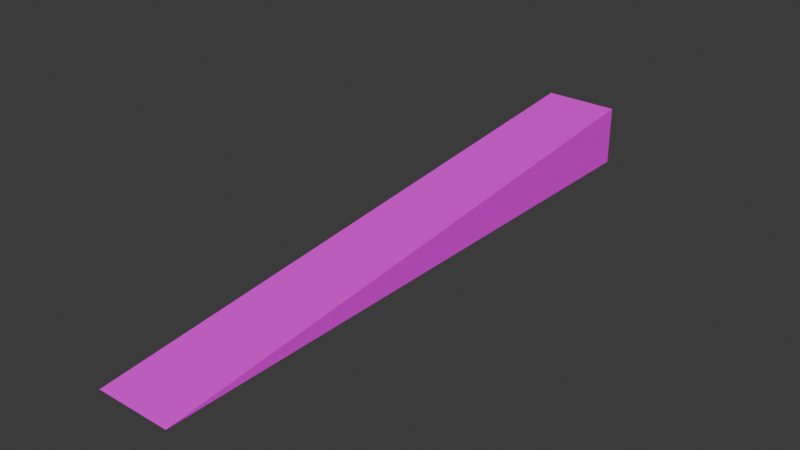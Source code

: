 # Source: ramp.blend  (saved by Blender 4.3.32; exported with 4.5.12 LTS)
import bpy
from mathutils import Matrix  # noqa: F401  (used for matrix-valued properties, if any)

bpy.ops.wm.read_factory_settings(use_empty=True)
scene = bpy.context.scene
scene.name = 'Scene'

# ---- collections
col_collection = bpy.data.collections.new('Collection'); scene.collection.children.link(col_collection)

# ---- images (referenced by path relative to the original .blend; pixels are not part of the script)
import os
ASSET_DIR = os.environ.get("B2B_ASSET_DIR", "")  # directory of the original .blend (textures are referenced by path, not embedded)
HERE = os.path.dirname(os.path.abspath(__file__))  # packed textures are extracted next to this script under _unpacked/

def load_image(name, relpath, width, height, colorspace="sRGB"):
    """Load a texture the original file referenced (path relative to the .blend, or extracted next to this script)."""
    p = next((c for c in (os.path.join(HERE, relpath), os.path.join(ASSET_DIR, relpath)) if relpath and os.path.exists(c)), "")
    if p:
        img = bpy.data.images.load(p, check_existing=True)
        img.name = name
    else:  # same state as the original file: an image datablock whose file is absent (Cycles renders it pink)
        img = bpy.data.images.new(name, width, height)
        img.source = "FILE"
        img.filepath = "//" + (relpath or name)
    img.colorspace_settings.name = colorspace
    return img
img_checkerboard_orange_png = load_image('checkerboard_orange.png', 'checkerboard_orange.png', 1024, 1024, 'sRGB')

# ---- materials (node trees are filled in below, after node groups)
mat_material = bpy.data.materials.new('Material')
mat_material.alpha_threshold = 0.0
mat_material.roughness = 0.5
mat_material.line_color = (0.0, 0.0, 0.0, 1.0)

# ---- material node trees
mat_material.use_nodes = True; mat_material.node_tree.nodes.clear()
_N = mat_material.node_tree.nodes; _L = mat_material.node_tree.links
n0 = _N.new('ShaderNodeOutputMaterial'); n0.name = 'Material Output'; n0.location = (300, 300)
n1 = _N.new('ShaderNodeBsdfPrincipled'); n1.name = 'Principled BSDF'; n1.location = (10, 300)
n1.inputs[3].default_value = 1.45
n2 = _N.new('ShaderNodeTexImage'); n2.name = 'Image Texture'; n2.location = (-280, 280)
n2.image = img_checkerboard_orange_png
_L.new(n1.outputs[0], n0.inputs[0])
_L.new(n2.outputs[0], n1.inputs[0])
n0.is_active_output = True

# ---- world
world_world = bpy.data.worlds.new('World'); scene.world = world_world
world_world.use_nodes = True; world_world.node_tree.nodes.clear()
_N = world_world.node_tree.nodes; _L = world_world.node_tree.links
n0 = _N.new('ShaderNodeOutputWorld'); n0.name = 'World Output'; n0.location = (300, 300)
n1 = _N.new('ShaderNodeBackground'); n1.name = 'Background'; n1.location = (10, 300)
n1.inputs[0].default_value = (0.05088, 0.05088, 0.05088, 1.0)
_L.new(n1.outputs[0], n0.inputs[0])
n0.is_active_output = True
world_world.color = (0.05088, 0.05088, 0.05088)
world_world.sun_shadow_jitter_overblur = 0.0

# ---- meshes
me_cube = bpy.data.meshes.new('Cube')
me_cube.from_pydata([(0.25, 2.0, 0.4), (0.25, 2.0, 2.384e-08), (0.25, -2.0, -2.98e-08), (-0.25, 2.0, 0.4), (-0.25, 2.0, 2.384e-08), (-0.25, -2.0, -2.98e-08)], [], [(0, 3, 5, 2), (5, 3, 4), (4, 1, 2, 5), (1, 0, 2), (4, 3, 0, 1)])
_uv = me_cube.uv_layers.new(name='UVMap')
_uv.uv.foreach_set('vector', [0.01637, 0.02996, 0.1333, 0.02996, 0.1333, 0.97, 0.01637, 0.97, 0.2502, 0.97, 0.2502, 0.02996, 0.3433, 0.03927, 0.2502, 0.9654, 0.1333, 0.9654, 0.1333, 0.02996, 0.2502, 0.02996, 0.3433, 0.03927, 0.4364, 0.02996, 0.4364, 0.97, 0.5299, 0.1469, 0.4364, 0.1469, 0.4364, 0.02996, 0.5299, 0.02996])
me_cube.materials.append(mat_material)
me_cube.use_mirror_vertex_groups = False
me_cube.update()

# ---- objects
ob_ramp_convcol = bpy.data.objects.new('ramp-convcol', me_cube)

# ---- transforms, parenting, visibility, modifiers, constraints
ob_ramp_convcol.location = (0.0, 0.0, -1.49e-08)
ob_ramp_convcol.lock_rotations_4d = False
ob_ramp_convcol.empty_display_type = 'ARROWS'
ob_ramp_convcol.lineart.crease_threshold = 0.0

# ---- collection membership
col_collection.objects.link(ob_ramp_convcol)

# ---- scene / render settings (as saved in the file)
scene.frame_start = 1; scene.frame_end = 250; scene.frame_set(1)
scene.render.engine = 'BLENDER_EEVEE_NEXT'
bpy.context.view_layer.update()

# ---- added for rendering (the .blend has no active camera and no usable light): camera, sun
cam_auto = bpy.data.cameras.new('AutoCamera')
cam_auto.lens = 50.0
cam_auto.sensor_width = 36.0
cam_auto.clip_end = 1000.0
ob_auto_camera = bpy.data.objects.new('AutoCamera', cam_auto)
scene.collection.objects.link(ob_auto_camera)
ob_auto_camera.location = (3.74802, -4.49762, 3.19841)
ob_auto_camera.rotation_euler = (1.09748, -7.21219e-08, 0.694738)
scene.camera = ob_auto_camera
light_auto_sun = bpy.data.lights.new('AutoSun', 'SUN')
light_auto_sun.energy = 3.0
light_auto_sun.angle = 0.0523599
ob_auto_sun = bpy.data.objects.new('AutoSun', light_auto_sun)
scene.collection.objects.link(ob_auto_sun)
ob_auto_sun.rotation_euler = (0.872665, 0.174533, 0.523599)
bpy.context.view_layer.update()
